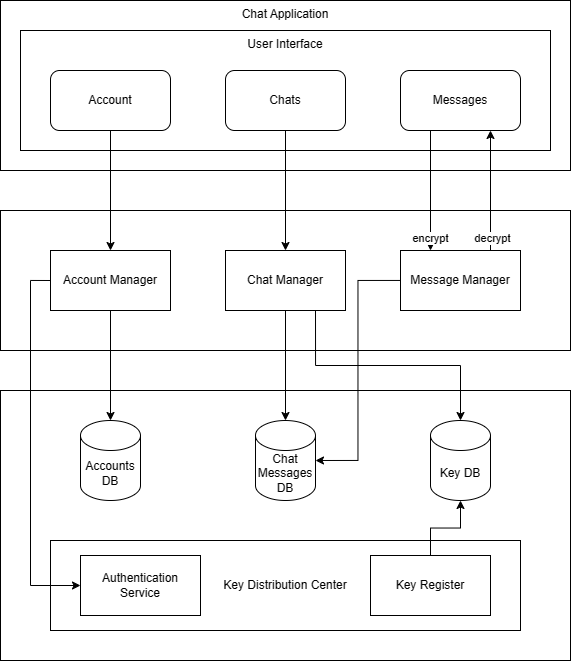

The diagram above was exported from draw.io. Its source (the exported page's mxGraphModel, read from the mxfile embedded in the PNG):
<mxGraphModel dx="1084" dy="747" grid="1" gridSize="10" guides="1" tooltips="1" connect="1" arrows="1" fold="1" page="1" pageScale="1" pageWidth="1200" pageHeight="1600" math="0" shadow="0">
  <root>
    <mxCell id="0" />
    <mxCell id="1" parent="0" />
    <mxCell id="lnsBRDI3-oGC8brx6PN8-9" value="" style="rounded=0;whiteSpace=wrap;html=1;" vertex="1" parent="1">
      <mxGeometry x="270" y="800" width="570" height="270" as="geometry" />
    </mxCell>
    <mxCell id="lnsBRDI3-oGC8brx6PN8-13" value="Key Distribution Center" style="rounded=0;whiteSpace=wrap;html=1;" vertex="1" parent="1">
      <mxGeometry x="320" y="950" width="470" height="90" as="geometry" />
    </mxCell>
    <mxCell id="lnsBRDI3-oGC8brx6PN8-17" value="Chat Application" style="rounded=0;whiteSpace=wrap;html=1;verticalAlign=top;" vertex="1" parent="1">
      <mxGeometry x="270" y="410" width="570" height="170" as="geometry" />
    </mxCell>
    <mxCell id="lnsBRDI3-oGC8brx6PN8-6" value="" style="rounded=0;whiteSpace=wrap;html=1;" vertex="1" parent="1">
      <mxGeometry x="270" y="620" width="570" height="140" as="geometry" />
    </mxCell>
    <mxCell id="lnsBRDI3-oGC8brx6PN8-33" style="edgeStyle=orthogonalEdgeStyle;rounded=0;orthogonalLoop=1;jettySize=auto;html=1;" edge="1" parent="1" source="lnsBRDI3-oGC8brx6PN8-7" target="lnsBRDI3-oGC8brx6PN8-10">
      <mxGeometry relative="1" as="geometry" />
    </mxCell>
    <mxCell id="lnsBRDI3-oGC8brx6PN8-42" style="edgeStyle=orthogonalEdgeStyle;rounded=0;orthogonalLoop=1;jettySize=auto;html=1;exitX=0;exitY=0.5;exitDx=0;exitDy=0;entryX=0;entryY=0.5;entryDx=0;entryDy=0;" edge="1" parent="1" source="lnsBRDI3-oGC8brx6PN8-7" target="lnsBRDI3-oGC8brx6PN8-14">
      <mxGeometry relative="1" as="geometry" />
    </mxCell>
    <mxCell id="lnsBRDI3-oGC8brx6PN8-7" value="Account Manager" style="rounded=0;whiteSpace=wrap;html=1;" vertex="1" parent="1">
      <mxGeometry x="320" y="660" width="120" height="60" as="geometry" />
    </mxCell>
    <mxCell id="lnsBRDI3-oGC8brx6PN8-34" style="edgeStyle=orthogonalEdgeStyle;rounded=0;orthogonalLoop=1;jettySize=auto;html=1;" edge="1" parent="1" source="lnsBRDI3-oGC8brx6PN8-8" target="lnsBRDI3-oGC8brx6PN8-11">
      <mxGeometry relative="1" as="geometry">
        <Array as="points">
          <mxPoint x="560" y="895" />
          <mxPoint x="555" y="895" />
        </Array>
      </mxGeometry>
    </mxCell>
    <mxCell id="lnsBRDI3-oGC8brx6PN8-46" style="edgeStyle=orthogonalEdgeStyle;rounded=0;orthogonalLoop=1;jettySize=auto;html=1;exitX=0.75;exitY=1;exitDx=0;exitDy=0;" edge="1" parent="1" source="lnsBRDI3-oGC8brx6PN8-8" target="lnsBRDI3-oGC8brx6PN8-12">
      <mxGeometry relative="1" as="geometry" />
    </mxCell>
    <mxCell id="lnsBRDI3-oGC8brx6PN8-8" value="Chat Manager" style="rounded=0;whiteSpace=wrap;html=1;" vertex="1" parent="1">
      <mxGeometry x="495" y="660" width="120" height="60" as="geometry" />
    </mxCell>
    <mxCell id="lnsBRDI3-oGC8brx6PN8-10" value="Accounts DB" style="shape=cylinder3;whiteSpace=wrap;html=1;boundedLbl=1;backgroundOutline=1;size=15;" vertex="1" parent="1">
      <mxGeometry x="350" y="830" width="60" height="80" as="geometry" />
    </mxCell>
    <mxCell id="lnsBRDI3-oGC8brx6PN8-11" value="Chat Messages DB" style="shape=cylinder3;whiteSpace=wrap;html=1;boundedLbl=1;backgroundOutline=1;size=15;" vertex="1" parent="1">
      <mxGeometry x="525" y="830" width="60" height="80" as="geometry" />
    </mxCell>
    <mxCell id="lnsBRDI3-oGC8brx6PN8-12" value="Key DB" style="shape=cylinder3;whiteSpace=wrap;html=1;boundedLbl=1;backgroundOutline=1;size=15;" vertex="1" parent="1">
      <mxGeometry x="700" y="830" width="60" height="80" as="geometry" />
    </mxCell>
    <mxCell id="lnsBRDI3-oGC8brx6PN8-14" value="Authentication Service" style="rounded=0;whiteSpace=wrap;html=1;" vertex="1" parent="1">
      <mxGeometry x="350" y="965" width="120" height="60" as="geometry" />
    </mxCell>
    <mxCell id="lnsBRDI3-oGC8brx6PN8-38" style="edgeStyle=orthogonalEdgeStyle;rounded=0;orthogonalLoop=1;jettySize=auto;html=1;" edge="1" parent="1" source="lnsBRDI3-oGC8brx6PN8-15" target="lnsBRDI3-oGC8brx6PN8-12">
      <mxGeometry relative="1" as="geometry" />
    </mxCell>
    <mxCell id="lnsBRDI3-oGC8brx6PN8-15" value="Key Register" style="rounded=0;whiteSpace=wrap;html=1;" vertex="1" parent="1">
      <mxGeometry x="640" y="965" width="120" height="60" as="geometry" />
    </mxCell>
    <mxCell id="lnsBRDI3-oGC8brx6PN8-19" value="User Interface" style="rounded=0;whiteSpace=wrap;html=1;verticalAlign=top;" vertex="1" parent="1">
      <mxGeometry x="290" y="440" width="530" height="120" as="geometry" />
    </mxCell>
    <mxCell id="lnsBRDI3-oGC8brx6PN8-43" style="edgeStyle=orthogonalEdgeStyle;rounded=0;orthogonalLoop=1;jettySize=auto;html=1;exitX=0.75;exitY=0;exitDx=0;exitDy=0;entryX=0.75;entryY=1;entryDx=0;entryDy=0;" edge="1" parent="1" source="lnsBRDI3-oGC8brx6PN8-23" target="lnsBRDI3-oGC8brx6PN8-24">
      <mxGeometry relative="1" as="geometry" />
    </mxCell>
    <mxCell id="lnsBRDI3-oGC8brx6PN8-48" value="decrypt" style="edgeLabel;html=1;align=center;verticalAlign=middle;resizable=0;points=[];" vertex="1" connectable="0" parent="lnsBRDI3-oGC8brx6PN8-43">
      <mxGeometry x="-0.7825" y="-1" relative="1" as="geometry">
        <mxPoint as="offset" />
      </mxGeometry>
    </mxCell>
    <mxCell id="lnsBRDI3-oGC8brx6PN8-23" value="Message Manager" style="rounded=0;whiteSpace=wrap;html=1;" vertex="1" parent="1">
      <mxGeometry x="670" y="660" width="120" height="60" as="geometry" />
    </mxCell>
    <mxCell id="lnsBRDI3-oGC8brx6PN8-44" style="edgeStyle=orthogonalEdgeStyle;rounded=0;orthogonalLoop=1;jettySize=auto;html=1;exitX=0.25;exitY=1;exitDx=0;exitDy=0;entryX=0.25;entryY=0;entryDx=0;entryDy=0;" edge="1" parent="1" source="lnsBRDI3-oGC8brx6PN8-24" target="lnsBRDI3-oGC8brx6PN8-23">
      <mxGeometry relative="1" as="geometry" />
    </mxCell>
    <mxCell id="lnsBRDI3-oGC8brx6PN8-47" value="encrypt" style="edgeLabel;html=1;align=center;verticalAlign=middle;resizable=0;points=[];" vertex="1" connectable="0" parent="lnsBRDI3-oGC8brx6PN8-44">
      <mxGeometry x="0.7825" y="-1" relative="1" as="geometry">
        <mxPoint as="offset" />
      </mxGeometry>
    </mxCell>
    <mxCell id="lnsBRDI3-oGC8brx6PN8-24" value="Messages" style="rounded=1;whiteSpace=wrap;html=1;" vertex="1" parent="1">
      <mxGeometry x="670" y="480" width="120" height="60" as="geometry" />
    </mxCell>
    <mxCell id="lnsBRDI3-oGC8brx6PN8-41" style="edgeStyle=orthogonalEdgeStyle;rounded=0;orthogonalLoop=1;jettySize=auto;html=1;exitX=0.5;exitY=1;exitDx=0;exitDy=0;entryX=0.5;entryY=0;entryDx=0;entryDy=0;" edge="1" parent="1" source="lnsBRDI3-oGC8brx6PN8-25" target="lnsBRDI3-oGC8brx6PN8-8">
      <mxGeometry relative="1" as="geometry" />
    </mxCell>
    <mxCell id="lnsBRDI3-oGC8brx6PN8-25" value="Chats" style="rounded=1;whiteSpace=wrap;html=1;" vertex="1" parent="1">
      <mxGeometry x="495" y="480" width="120" height="60" as="geometry" />
    </mxCell>
    <mxCell id="lnsBRDI3-oGC8brx6PN8-32" style="edgeStyle=orthogonalEdgeStyle;rounded=0;orthogonalLoop=1;jettySize=auto;html=1;" edge="1" parent="1" source="lnsBRDI3-oGC8brx6PN8-31" target="lnsBRDI3-oGC8brx6PN8-7">
      <mxGeometry relative="1" as="geometry" />
    </mxCell>
    <mxCell id="lnsBRDI3-oGC8brx6PN8-31" value="Account" style="rounded=1;whiteSpace=wrap;html=1;" vertex="1" parent="1">
      <mxGeometry x="320" y="480" width="120" height="60" as="geometry" />
    </mxCell>
    <mxCell id="lnsBRDI3-oGC8brx6PN8-45" style="edgeStyle=orthogonalEdgeStyle;rounded=0;orthogonalLoop=1;jettySize=auto;html=1;entryX=1;entryY=0.5;entryDx=0;entryDy=0;entryPerimeter=0;" edge="1" parent="1" source="lnsBRDI3-oGC8brx6PN8-23" target="lnsBRDI3-oGC8brx6PN8-11">
      <mxGeometry relative="1" as="geometry" />
    </mxCell>
  </root>
</mxGraphModel>